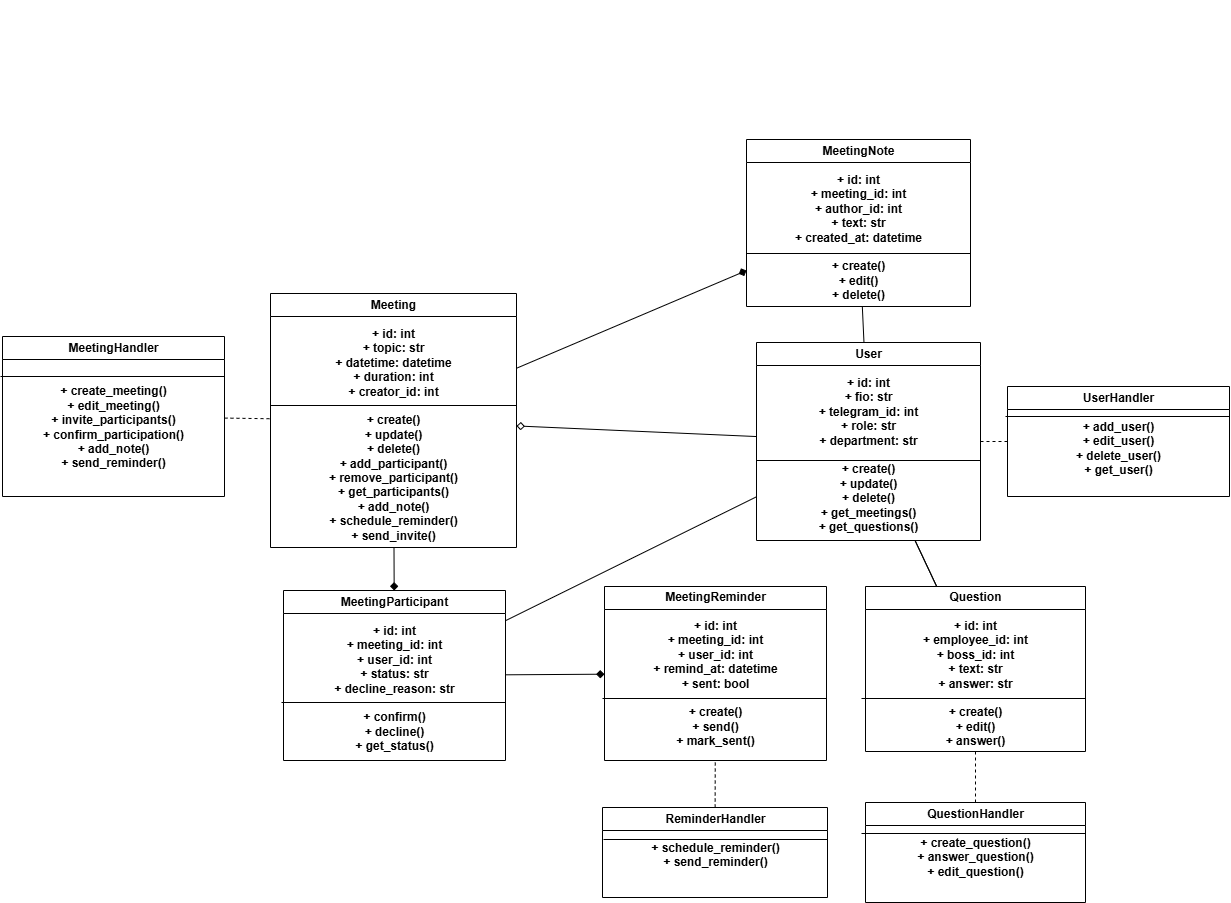

The diagram above was exported from draw.io. Its source (the exported page's mxGraphModel, read from the mxfile embedded in the PNG):
<mxGraphModel dx="3129" dy="1516" grid="0" gridSize="10" guides="1" tooltips="1" connect="1" arrows="1" fold="1" page="0" pageScale="1" pageWidth="827" pageHeight="1169" math="0" shadow="0">
  <root>
    <mxCell id="0" />
    <mxCell id="1" parent="0" />
    <mxCell id="sQyNHvh7ouXYbowphMR6-1" value="&lt;div&gt;&lt;br&gt;&lt;/div&gt;&lt;div&gt;&lt;br&gt;&lt;/div&gt;&lt;div&gt;&lt;br&gt;&lt;/div&gt;&lt;div&gt;&lt;br&gt;&lt;/div&gt;&lt;div&gt;&lt;br&gt;&lt;/div&gt;&lt;div&gt;&lt;br&gt;&lt;/div&gt;&lt;div&gt;&lt;br&gt;&lt;/div&gt;&lt;div&gt;&lt;br&gt;&lt;/div&gt;&lt;div&gt;&lt;br&gt;&lt;/div&gt;&lt;div&gt;&lt;br&gt;&lt;/div&gt;&lt;div&gt;&lt;br&gt;&lt;/div&gt;&lt;div&gt;&lt;br&gt;&lt;/div&gt;User&lt;br&gt;&lt;br&gt;&lt;div&gt;+ id: int&lt;br&gt;+ fio: str&lt;br&gt;+ telegram_id: int&lt;br&gt;+ role: str&lt;br&gt;+ department: str&lt;br&gt;&lt;br&gt;&lt;/div&gt;&lt;div&gt;+ create()&lt;br&gt;+ update()&lt;br&gt;+ delete()&lt;br&gt;+ get_meetings()&lt;br&gt;+ get_questions()&lt;/div&gt;" style="swimlane;html=1;rounded=0;strokeColor=#000000;fillColor=#ffffff;" vertex="1" parent="1">
      <mxGeometry x="221" y="96" width="224" height="198" as="geometry" />
    </mxCell>
    <mxCell id="sQyNHvh7ouXYbowphMR6-33" value="" style="line;strokeWidth=1;fillColor=none;align=left;verticalAlign=middle;spacingTop=-1;spacingLeft=3;spacingRight=3;rotatable=0;labelPosition=right;points=[];portConstraint=eastwest;strokeColor=inherit;" vertex="1" parent="sQyNHvh7ouXYbowphMR6-1">
      <mxGeometry y="114" width="224" height="8" as="geometry" />
    </mxCell>
    <mxCell id="sQyNHvh7ouXYbowphMR6-2" value="&lt;div&gt;&lt;br&gt;&lt;/div&gt;&lt;div&gt;&lt;br&gt;&lt;/div&gt;&lt;div&gt;&lt;br&gt;&lt;/div&gt;&lt;div&gt;&lt;br&gt;&lt;/div&gt;&lt;div&gt;&lt;br&gt;&lt;/div&gt;&lt;div&gt;&lt;br&gt;&lt;/div&gt;&lt;div&gt;&lt;br&gt;&lt;/div&gt;&lt;div&gt;&lt;br&gt;&lt;/div&gt;&lt;div&gt;&lt;br&gt;&lt;/div&gt;&lt;div&gt;&lt;br&gt;&lt;/div&gt;&lt;div&gt;&lt;br&gt;&lt;/div&gt;&lt;div&gt;&lt;br&gt;&lt;/div&gt;&lt;div&gt;&lt;br&gt;&lt;/div&gt;&lt;div&gt;&lt;br&gt;&lt;/div&gt;&lt;div&gt;&lt;br&gt;&lt;/div&gt;&lt;div&gt;&lt;br&gt;&lt;/div&gt;Meeting&lt;br&gt;&lt;br&gt;&lt;div&gt;+ id: int&lt;br&gt;+ topic: str&lt;br&gt;+ datetime: datetime&lt;br&gt;+ duration: int&lt;br&gt;+ creator_id: int&lt;br&gt;&lt;br&gt;&lt;div&gt;+ create()&lt;br&gt;+ update()&lt;br&gt;+ delete()&lt;br&gt;+ add_participant()&lt;br&gt;+ remove_participant()&lt;br&gt;+ get_participants()&lt;br&gt;+ add_note()&lt;br&gt;+ schedule_reminder()&lt;br&gt;+ send_invite()&lt;/div&gt;&lt;/div&gt;" style="swimlane;html=1;rounded=0;strokeColor=#000000;fillColor=#ffffff;" vertex="1" parent="1">
      <mxGeometry x="-265" y="47" width="246" height="254" as="geometry" />
    </mxCell>
    <mxCell id="sQyNHvh7ouXYbowphMR6-30" value="" style="line;strokeWidth=1;fillColor=none;align=left;verticalAlign=middle;spacingTop=-1;spacingLeft=3;spacingRight=3;rotatable=0;labelPosition=right;points=[];portConstraint=eastwest;strokeColor=inherit;" vertex="1" parent="sQyNHvh7ouXYbowphMR6-2">
      <mxGeometry y="108" width="246" height="8" as="geometry" />
    </mxCell>
    <mxCell id="sQyNHvh7ouXYbowphMR6-3" value="&lt;div&gt;&lt;br&gt;&lt;/div&gt;&lt;div&gt;&lt;br&gt;&lt;/div&gt;&lt;div&gt;&lt;br&gt;&lt;/div&gt;&lt;div&gt;&lt;br&gt;&lt;/div&gt;&lt;div&gt;&lt;br&gt;&lt;/div&gt;&lt;div&gt;&lt;br&gt;&lt;/div&gt;&lt;div&gt;&lt;br&gt;&lt;/div&gt;&lt;div&gt;&lt;br&gt;&lt;/div&gt;&lt;div&gt;&lt;br&gt;&lt;/div&gt;&lt;div&gt;&lt;br&gt;&lt;/div&gt;MeetingParticipant&lt;br&gt;&lt;br&gt;&lt;div&gt;+ id: int&lt;br&gt;+ meeting_id: int&lt;br&gt;+ user_id: int&lt;br&gt;+ status: str&lt;br&gt;+ decline_reason: str&lt;br&gt;&lt;br&gt;&lt;/div&gt;&lt;div&gt;+ confirm()&lt;br&gt;+ decline()&lt;br&gt;+ get_status()&lt;/div&gt;" style="swimlane;html=1;rounded=0;strokeColor=#000000;fillColor=#ffffff;" vertex="1" parent="1">
      <mxGeometry x="-252" y="344" width="222" height="170" as="geometry" />
    </mxCell>
    <mxCell id="sQyNHvh7ouXYbowphMR6-29" value="" style="line;strokeWidth=1;fillColor=none;align=left;verticalAlign=middle;spacingTop=-1;spacingLeft=3;spacingRight=3;rotatable=0;labelPosition=right;points=[];portConstraint=eastwest;strokeColor=inherit;" vertex="1" parent="sQyNHvh7ouXYbowphMR6-3">
      <mxGeometry x="-2" y="108" width="224" height="8" as="geometry" />
    </mxCell>
    <mxCell id="sQyNHvh7ouXYbowphMR6-4" value="&lt;div&gt;&lt;br&gt;&lt;/div&gt;&lt;div&gt;&lt;br&gt;&lt;/div&gt;&lt;div&gt;&lt;br&gt;&lt;/div&gt;&lt;div&gt;&lt;br&gt;&lt;/div&gt;&lt;div&gt;&lt;br&gt;&lt;/div&gt;&lt;div&gt;&lt;br&gt;&lt;/div&gt;&lt;div&gt;&lt;br&gt;&lt;/div&gt;&lt;div&gt;&lt;br&gt;&lt;/div&gt;&lt;div&gt;&lt;br&gt;&lt;/div&gt;&lt;div&gt;&lt;br&gt;&lt;/div&gt;MeetingReminder&lt;br&gt;&lt;br&gt;&lt;div&gt;+ id: int&lt;br&gt;+ meeting_id: int&lt;br&gt;+ user_id: int&lt;br&gt;+ remind_at: datetime&lt;br&gt;+ sent: bool&lt;br&gt;&lt;br&gt;&lt;/div&gt;&lt;div&gt;+ create()&lt;br&gt;+ send()&lt;br&gt;+ mark_sent()&lt;/div&gt;" style="swimlane;html=1;rounded=0;strokeColor=#000000;fillColor=#ffffff;" vertex="1" parent="1">
      <mxGeometry x="69" y="340" width="222" height="174" as="geometry" />
    </mxCell>
    <mxCell id="sQyNHvh7ouXYbowphMR6-24" value="" style="line;strokeWidth=1;fillColor=none;align=left;verticalAlign=middle;spacingTop=-1;spacingLeft=3;spacingRight=3;rotatable=0;labelPosition=right;points=[];portConstraint=eastwest;strokeColor=inherit;" vertex="1" parent="sQyNHvh7ouXYbowphMR6-4">
      <mxGeometry x="-2" y="108" width="224" height="8" as="geometry" />
    </mxCell>
    <mxCell id="sQyNHvh7ouXYbowphMR6-5" value="&lt;div&gt;&lt;br&gt;&lt;/div&gt;&lt;div&gt;&lt;br&gt;&lt;/div&gt;&lt;div&gt;&lt;br&gt;&lt;/div&gt;&lt;div&gt;&lt;br&gt;&lt;/div&gt;&lt;div&gt;&lt;br&gt;&lt;/div&gt;&lt;div&gt;&lt;br&gt;&lt;/div&gt;&lt;div&gt;&lt;br&gt;&lt;/div&gt;&lt;div&gt;&lt;br&gt;&lt;/div&gt;&lt;div&gt;&lt;br&gt;&lt;/div&gt;&lt;div&gt;&lt;br&gt;&lt;/div&gt;MeetingNote&lt;br&gt;&lt;br&gt;&lt;div&gt;+ id: int&lt;br&gt;+ meeting_id: int&lt;br&gt;+ author_id: int&lt;br&gt;+ text: str&lt;br&gt;+ created_at: datetime&lt;br&gt;&lt;br&gt;&lt;div&gt;+ create()&lt;br&gt;+ edit()&lt;br&gt;+ delete()&lt;/div&gt;&lt;/div&gt;" style="swimlane;html=1;rounded=0;strokeColor=#000000;fillColor=#ffffff;" vertex="1" parent="1">
      <mxGeometry x="211" y="-107" width="224" height="167" as="geometry" />
    </mxCell>
    <mxCell id="sQyNHvh7ouXYbowphMR6-32" value="" style="line;strokeWidth=1;fillColor=none;align=left;verticalAlign=middle;spacingTop=-1;spacingLeft=3;spacingRight=3;rotatable=0;labelPosition=right;points=[];portConstraint=eastwest;strokeColor=inherit;" vertex="1" parent="sQyNHvh7ouXYbowphMR6-5">
      <mxGeometry y="110" width="224" height="8" as="geometry" />
    </mxCell>
    <mxCell id="sQyNHvh7ouXYbowphMR6-6" value="&lt;div&gt;&lt;br&gt;&lt;/div&gt;&lt;div&gt;&lt;br&gt;&lt;/div&gt;&lt;div&gt;&lt;br&gt;&lt;/div&gt;&lt;div&gt;&lt;br&gt;&lt;/div&gt;&lt;div&gt;&lt;br&gt;&lt;/div&gt;&lt;div&gt;&lt;br&gt;&lt;/div&gt;&lt;div&gt;&lt;br&gt;&lt;/div&gt;&lt;div&gt;&lt;br&gt;&lt;/div&gt;&lt;div&gt;&lt;br&gt;&lt;/div&gt;&lt;div&gt;&lt;br&gt;&lt;/div&gt;Question&lt;br&gt;&lt;br&gt;&lt;div&gt;+ id: int&lt;br&gt;+ employee_id: int&lt;br&gt;+ boss_id: int&lt;br&gt;+ text: str&lt;br&gt;+ answer: str&lt;br&gt;&lt;br&gt;&lt;/div&gt;&lt;div&gt;+ create()&lt;br&gt;+ edit()&lt;br&gt;+ answer()&lt;/div&gt;" style="swimlane;html=1;rounded=0;strokeColor=#000000;fillColor=#ffffff;" vertex="1" parent="1">
      <mxGeometry x="330" y="340" width="220" height="165" as="geometry" />
    </mxCell>
    <mxCell id="sQyNHvh7ouXYbowphMR6-25" value="" style="line;strokeWidth=1;fillColor=none;align=left;verticalAlign=middle;spacingTop=-1;spacingLeft=3;spacingRight=3;rotatable=0;labelPosition=right;points=[];portConstraint=eastwest;strokeColor=inherit;" vertex="1" parent="sQyNHvh7ouXYbowphMR6-6">
      <mxGeometry x="-4" y="108" width="224" height="8" as="geometry" />
    </mxCell>
    <mxCell id="sQyNHvh7ouXYbowphMR6-7" value="&lt;div&gt;&lt;br&gt;&lt;/div&gt;&lt;div&gt;&lt;br&gt;&lt;/div&gt;&lt;div&gt;&lt;br&gt;&lt;/div&gt;&lt;div&gt;&lt;br&gt;&lt;/div&gt;&lt;div&gt;&lt;br&gt;&lt;/div&gt;&lt;div&gt;&lt;br&gt;&lt;/div&gt;&lt;div&gt;&lt;br&gt;&lt;/div&gt;&lt;div&gt;&lt;br&gt;&lt;/div&gt;MeetingHandler&lt;br&gt;&lt;br&gt;&lt;br&gt;+ create_meeting()&lt;br&gt;+ edit_meeting()&lt;br&gt;+ invite_participants()&lt;br&gt;+ confirm_participation()&lt;br&gt;+ add_note()&lt;br&gt;+ send_reminder()" style="swimlane;html=1;rounded=0;strokeColor=#000000;fillColor=#ffffff;" vertex="1" parent="1">
      <mxGeometry x="-533" y="90" width="222" height="160" as="geometry" />
    </mxCell>
    <mxCell id="sQyNHvh7ouXYbowphMR6-31" value="" style="line;strokeWidth=1;fillColor=none;align=left;verticalAlign=middle;spacingTop=-1;spacingLeft=3;spacingRight=3;rotatable=0;labelPosition=right;points=[];portConstraint=eastwest;strokeColor=inherit;" vertex="1" parent="sQyNHvh7ouXYbowphMR6-7">
      <mxGeometry x="-2" y="36" width="224" height="8" as="geometry" />
    </mxCell>
    <mxCell id="sQyNHvh7ouXYbowphMR6-8" value="&lt;div&gt;&lt;br&gt;&lt;/div&gt;&lt;div&gt;&lt;br&gt;&lt;/div&gt;&lt;div&gt;&lt;br&gt;&lt;/div&gt;&lt;div&gt;&lt;br&gt;&lt;/div&gt;&lt;div&gt;&lt;br&gt;&lt;/div&gt;UserHandler&lt;br&gt;&lt;br&gt;&lt;div&gt;+ add_user()&lt;br&gt;+ edit_user()&lt;br&gt;+ delete_user()&lt;br&gt;+ get_user()&lt;/div&gt;" style="swimlane;html=1;rounded=0;strokeColor=#000000;fillColor=#ffffff;" vertex="1" parent="1">
      <mxGeometry x="472" y="140" width="222" height="110" as="geometry" />
    </mxCell>
    <mxCell id="sQyNHvh7ouXYbowphMR6-26" value="" style="line;strokeWidth=1;fillColor=none;align=left;verticalAlign=middle;spacingTop=-1;spacingLeft=3;spacingRight=3;rotatable=0;labelPosition=right;points=[];portConstraint=eastwest;strokeColor=inherit;" vertex="1" parent="sQyNHvh7ouXYbowphMR6-8">
      <mxGeometry x="-2" y="26" width="224" height="8" as="geometry" />
    </mxCell>
    <mxCell id="sQyNHvh7ouXYbowphMR6-9" value="&lt;div&gt;&lt;br&gt;&lt;/div&gt;&lt;div&gt;&lt;br&gt;&lt;/div&gt;&lt;div&gt;&lt;br&gt;&lt;/div&gt;&lt;div&gt;&lt;span style=&quot;background-color: transparent; color: light-dark(rgb(0, 0, 0), rgb(255, 255, 255));&quot;&gt;ReminderHandler&lt;/span&gt;&lt;/div&gt;&lt;br&gt;&lt;div&gt;+ schedule_reminder()&lt;br&gt;+ send_reminder()&lt;/div&gt;" style="swimlane;html=1;rounded=0;strokeColor=#000000;fillColor=#ffffff;" vertex="1" parent="1">
      <mxGeometry x="67" y="561" width="225" height="90" as="geometry" />
    </mxCell>
    <mxCell id="sQyNHvh7ouXYbowphMR6-28" value="" style="line;strokeWidth=1;fillColor=none;align=left;verticalAlign=middle;spacingTop=-1;spacingLeft=3;spacingRight=3;rotatable=0;labelPosition=right;points=[];portConstraint=eastwest;strokeColor=inherit;" vertex="1" parent="sQyNHvh7ouXYbowphMR6-9">
      <mxGeometry x="1" y="28" width="224" height="8" as="geometry" />
    </mxCell>
    <mxCell id="sQyNHvh7ouXYbowphMR6-10" value="&lt;div&gt;&lt;br&gt;&lt;/div&gt;&lt;div&gt;&lt;br&gt;&lt;/div&gt;&lt;div&gt;&lt;br&gt;&lt;/div&gt;&lt;div&gt;&lt;br&gt;&lt;/div&gt;&lt;div&gt;&lt;span style=&quot;background-color: transparent; color: light-dark(rgb(0, 0, 0), rgb(255, 255, 255));&quot;&gt;QuestionHandler&lt;/span&gt;&lt;/div&gt;&lt;br&gt;&lt;div&gt;+ create_question()&lt;br&gt;+ answer_question()&lt;br&gt;+ edit_question()&lt;/div&gt;" style="swimlane;html=1;rounded=0;strokeColor=#000000;fillColor=#ffffff;" vertex="1" parent="1">
      <mxGeometry x="330" y="556" width="220" height="100" as="geometry" />
    </mxCell>
    <mxCell id="sQyNHvh7ouXYbowphMR6-27" value="" style="line;strokeWidth=1;fillColor=none;align=left;verticalAlign=middle;spacingTop=-1;spacingLeft=3;spacingRight=3;rotatable=0;labelPosition=right;points=[];portConstraint=eastwest;strokeColor=inherit;" vertex="1" parent="sQyNHvh7ouXYbowphMR6-10">
      <mxGeometry x="-4" y="27" width="224" height="8" as="geometry" />
    </mxCell>
    <mxCell id="sQyNHvh7ouXYbowphMR6-11" style="endArrow=diamond;endFill=0;html=1;strokeColor=#000000;" edge="1" parent="1" source="sQyNHvh7ouXYbowphMR6-1" target="sQyNHvh7ouXYbowphMR6-2">
      <mxGeometry relative="1" as="geometry" />
    </mxCell>
    <mxCell id="sQyNHvh7ouXYbowphMR6-12" style="endArrow=diamond;endFill=1;html=1;strokeColor=#000000;" edge="1" parent="1" source="sQyNHvh7ouXYbowphMR6-2" target="sQyNHvh7ouXYbowphMR6-3">
      <mxGeometry relative="1" as="geometry" />
    </mxCell>
    <mxCell id="sQyNHvh7ouXYbowphMR6-13" style="endArrow=none;html=1;strokeColor=#000000;" edge="1" parent="1" source="sQyNHvh7ouXYbowphMR6-1" target="sQyNHvh7ouXYbowphMR6-3">
      <mxGeometry relative="1" as="geometry" />
    </mxCell>
    <mxCell id="sQyNHvh7ouXYbowphMR6-14" style="endArrow=diamond;endFill=1;html=1;strokeColor=#000000;" edge="1" parent="1" source="sQyNHvh7ouXYbowphMR6-3" target="sQyNHvh7ouXYbowphMR6-4">
      <mxGeometry relative="1" as="geometry" />
    </mxCell>
    <mxCell id="sQyNHvh7ouXYbowphMR6-15" style="endArrow=diamond;endFill=1;html=1;strokeColor=#000000;" edge="1" parent="1" source="sQyNHvh7ouXYbowphMR6-2" target="sQyNHvh7ouXYbowphMR6-5">
      <mxGeometry relative="1" as="geometry" />
    </mxCell>
    <mxCell id="sQyNHvh7ouXYbowphMR6-16" style="endArrow=none;html=1;strokeColor=#000000;" edge="1" parent="1" source="sQyNHvh7ouXYbowphMR6-1" target="sQyNHvh7ouXYbowphMR6-5">
      <mxGeometry relative="1" as="geometry" />
    </mxCell>
    <mxCell id="sQyNHvh7ouXYbowphMR6-17" style="endArrow=none;html=1;strokeColor=#000000;" edge="1" parent="1" source="sQyNHvh7ouXYbowphMR6-1" target="sQyNHvh7ouXYbowphMR6-6">
      <mxGeometry relative="1" as="geometry" />
    </mxCell>
    <mxCell id="sQyNHvh7ouXYbowphMR6-18" style="endArrow=none;html=1;strokeColor=#000000;" edge="1" parent="1" source="sQyNHvh7ouXYbowphMR6-1" target="sQyNHvh7ouXYbowphMR6-6">
      <mxGeometry relative="1" as="geometry" />
    </mxCell>
    <mxCell id="sQyNHvh7ouXYbowphMR6-19" style="endArrow=none;dashed=1;html=1;strokeColor=#000000;" edge="1" parent="1" source="sQyNHvh7ouXYbowphMR6-7" target="sQyNHvh7ouXYbowphMR6-2">
      <mxGeometry relative="1" as="geometry" />
    </mxCell>
    <mxCell id="sQyNHvh7ouXYbowphMR6-20" style="endArrow=none;dashed=1;html=1;strokeColor=#000000;" edge="1" parent="1" source="sQyNHvh7ouXYbowphMR6-8" target="sQyNHvh7ouXYbowphMR6-1">
      <mxGeometry relative="1" as="geometry" />
    </mxCell>
    <mxCell id="sQyNHvh7ouXYbowphMR6-21" style="endArrow=none;dashed=1;html=1;strokeColor=#000000;" edge="1" parent="1" source="sQyNHvh7ouXYbowphMR6-9" target="sQyNHvh7ouXYbowphMR6-4">
      <mxGeometry relative="1" as="geometry" />
    </mxCell>
    <mxCell id="sQyNHvh7ouXYbowphMR6-22" style="endArrow=none;dashed=1;html=1;strokeColor=#000000;" edge="1" parent="1" source="sQyNHvh7ouXYbowphMR6-10" target="sQyNHvh7ouXYbowphMR6-6">
      <mxGeometry relative="1" as="geometry" />
    </mxCell>
    <mxCell id="sQyNHvh7ouXYbowphMR6-23" style="edgeStyle=none;curved=1;rounded=0;orthogonalLoop=1;jettySize=auto;html=1;exitX=0.75;exitY=0;exitDx=0;exitDy=0;fontSize=12;startSize=8;endSize=8;" edge="1" parent="1" source="sQyNHvh7ouXYbowphMR6-1" target="sQyNHvh7ouXYbowphMR6-1">
      <mxGeometry relative="1" as="geometry" />
    </mxCell>
  </root>
</mxGraphModel>